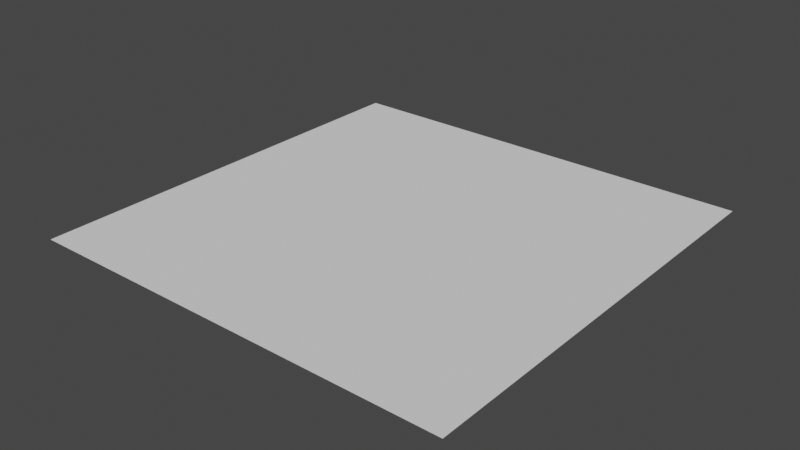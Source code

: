 # Source: Cube_3_Offset.blend  (saved by Blender 2.90.8; exported with 4.5.12 LTS)
import bpy
from mathutils import Matrix  # noqa: F401  (used for matrix-valued properties, if any)

bpy.ops.wm.read_factory_settings(use_empty=True)
scene = bpy.context.scene
scene.name = 'Scene'

# ---- collections
col_collection = bpy.data.collections.new('Collection'); scene.collection.children.link(col_collection)

# ---- world
world_world = bpy.data.worlds.new('World'); scene.world = world_world
world_world.use_nodes = True; world_world.node_tree.nodes.clear()
_N = world_world.node_tree.nodes; _L = world_world.node_tree.links
n0 = _N.new('ShaderNodeOutputWorld'); n0.name = 'World Output'; n0.location = (300, 300)
n1 = _N.new('ShaderNodeBackground'); n1.name = 'Background'; n1.location = (10, 300)
n1.inputs[0].default_value = (0.05088, 0.05088, 0.05088, 1.0)
_L.new(n1.outputs[0], n0.inputs[0])
n0.is_active_output = True
world_world.color = (0.05088, 0.05088, 0.05088)
world_world.use_sun_shadow = False
world_world.sun_shadow_jitter_overblur = 0.0

# ---- meshes
me_plane_006 = bpy.data.meshes.new('Plane.006')
me_plane_006.from_pydata([(2.0, 2.0, 0.0), (4.0, 2.0, 0.0), (2.0, 4.0, 0.0), (4.0, 4.0, 0.0)], [], [(0, 1, 3, 2)])
_uv = me_plane_006.uv_layers.new(name='UVMap')
_uv.uv.foreach_set('vector', [0.0, 0.0, 1.0, 0.0, 1.0, 1.0, 0.0, 1.0])
me_plane_006.use_remesh_fix_poles = True
me_plane_006.use_remesh_preserve_attributes = False
me_plane_006.use_mirror_vertex_groups = False
me_plane_006.update()

# ---- objects
ob_plane = bpy.data.objects.new('Plane', me_plane_006)

# ---- transforms, parenting, visibility, modifiers, constraints
ob_plane.location = (-3.0, -3.0, 0.0)
ob_plane.lineart.crease_threshold = 0.0

# ---- collection membership
col_collection.objects.link(ob_plane)

# ---- scene / render settings (as saved in the file)
scene.frame_start = 1; scene.frame_end = 250; scene.frame_set(0)
scene.render.engine = 'BLENDER_EEVEE_NEXT'
scene.cycles.use_denoising = False
scene.cycles.samples = 128
scene.cycles.sampling_pattern = 'TABULATED_SOBOL'
scene.cycles.use_adaptive_sampling = False
scene.cycles.use_light_tree = False
scene.view_settings.view_transform = 'Filmic'
bpy.context.view_layer.update()

# ---- added for rendering (the .blend has no active camera and no usable light): camera, sun
cam_auto = bpy.data.cameras.new('AutoCamera')
cam_auto.lens = 50.0
cam_auto.sensor_width = 36.0
cam_auto.clip_end = 1000.0
ob_auto_camera = bpy.data.objects.new('AutoCamera', cam_auto)
scene.collection.objects.link(ob_auto_camera)
ob_auto_camera.location = (2.61693, -3.14032, 2.09354)
ob_auto_camera.rotation_euler = (1.09748, -7.21219e-08, 0.694738)
scene.camera = ob_auto_camera
light_auto_sun = bpy.data.lights.new('AutoSun', 'SUN')
light_auto_sun.energy = 3.0
light_auto_sun.angle = 0.0523599
ob_auto_sun = bpy.data.objects.new('AutoSun', light_auto_sun)
scene.collection.objects.link(ob_auto_sun)
ob_auto_sun.rotation_euler = (0.872665, 0.174533, 0.523599)
bpy.context.view_layer.update()
